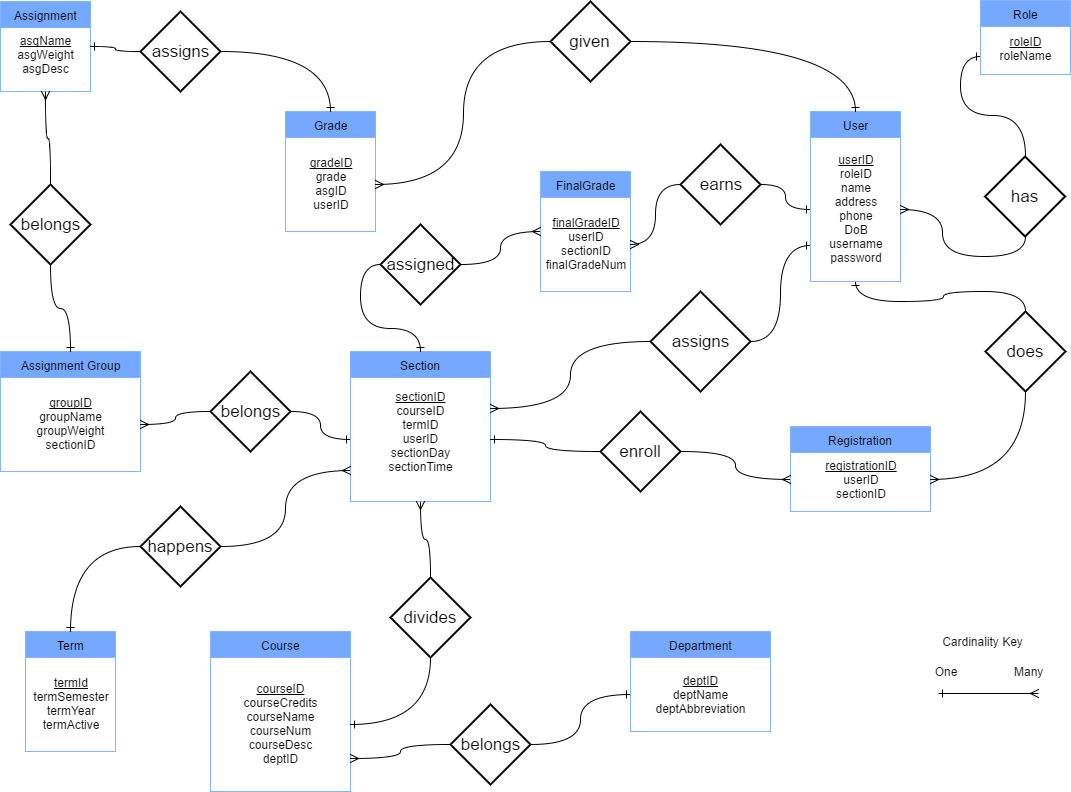

The diagram above was exported from draw.io. Its source (the exported page's mxGraphModel, read from the mxfile embedded in the PNG):
<mxGraphModel dx="786" dy="457" grid="1" gridSize="10" guides="1" tooltips="1" connect="1" arrows="1" fold="1" page="1" pageScale="1" pageWidth="1100" pageHeight="850" math="0" shadow="0">
  <root>
    <mxCell id="0" />
    <mxCell id="1" parent="0" />
    <mxCell id="5cffddb9dc5934eb-10" value="Term" style="swimlane;html=1;fontStyle=0;childLayout=stackLayout;horizontal=1;startSize=26;fillColor=#75A8FF;horizontalStack=0;resizeParent=1;resizeLast=0;collapsible=1;marginBottom=0;swimlaneFillColor=#ffffff;align=center;shadow=0;strokeColor=#82B4FF;" vertex="1" parent="1">
      <mxGeometry x="35" y="640" width="90" height="120" as="geometry" />
    </mxCell>
    <mxCell id="5cffddb9dc5934eb-14" value="&lt;u&gt;termId&lt;/u&gt;&lt;div&gt;termSemester&lt;/div&gt;&lt;div&gt;termYear&lt;/div&gt;&lt;div&gt;termActive&lt;/div&gt;" style="text;html=1;strokeColor=none;fillColor=none;align=center;verticalAlign=middle;whiteSpace=wrap;shadow=0;" vertex="1" parent="5cffddb9dc5934eb-10">
      <mxGeometry y="26" width="90" height="94" as="geometry" />
    </mxCell>
    <mxCell id="4616613e12115317-1" value="Assignment" style="swimlane;html=1;fontStyle=0;childLayout=stackLayout;horizontal=1;startSize=26;fillColor=#75A8FF;horizontalStack=0;resizeParent=1;resizeLast=0;collapsible=1;marginBottom=0;swimlaneFillColor=#ffffff;align=center;shadow=0;strokeColor=#82B4FF;" vertex="1" parent="1">
      <mxGeometry x="10" y="10" width="90" height="90" as="geometry" />
    </mxCell>
    <mxCell id="4616613e12115317-2" value="&lt;u&gt;asgName&lt;/u&gt;&lt;br&gt;&lt;div&gt;asgWeight&lt;/div&gt;&lt;div&gt;asgDesc&lt;/div&gt;" style="text;html=1;strokeColor=none;fillColor=none;align=center;verticalAlign=middle;whiteSpace=wrap;shadow=0;" vertex="1" parent="4616613e12115317-1">
      <mxGeometry y="26" width="90" height="54" as="geometry" />
    </mxCell>
    <mxCell id="3762022357695f4b-1" value="Course" style="swimlane;html=1;fontStyle=0;childLayout=stackLayout;horizontal=1;startSize=26;fillColor=#75A8FF;horizontalStack=0;resizeParent=1;resizeLast=0;collapsible=1;marginBottom=0;swimlaneFillColor=#ffffff;align=center;shadow=0;strokeColor=#82B4FF;" vertex="1" parent="1">
      <mxGeometry x="220" y="640" width="140" height="160" as="geometry" />
    </mxCell>
    <mxCell id="3762022357695f4b-2" value="&lt;div style=&quot;text-align: center&quot;&gt;&lt;span&gt;&lt;u&gt;courseID&lt;/u&gt;&lt;/span&gt;&lt;/div&gt;&lt;div style=&quot;text-align: center&quot;&gt;courseCredits&lt;br&gt;&lt;div&gt;&lt;span&gt;courseName&lt;/span&gt;&lt;/div&gt;&lt;div&gt;&lt;span&gt;courseNum&lt;/span&gt;&lt;/div&gt;&lt;div&gt;&lt;span&gt;courseDesc&lt;/span&gt;&lt;/div&gt;&lt;div&gt;&lt;span&gt;deptID&lt;/span&gt;&lt;/div&gt;&lt;/div&gt;" style="text;html=1;strokeColor=none;fillColor=none;align=center;verticalAlign=middle;whiteSpace=wrap;shadow=0;" vertex="1" parent="3762022357695f4b-1">
      <mxGeometry y="26" width="140" height="134" as="geometry" />
    </mxCell>
    <mxCell id="3762022357695f4b-3" value="Section" style="swimlane;html=1;fontStyle=0;childLayout=stackLayout;horizontal=1;startSize=26;fillColor=#75A8FF;horizontalStack=0;resizeParent=1;resizeLast=0;collapsible=1;marginBottom=0;swimlaneFillColor=#ffffff;align=center;shadow=0;strokeColor=#82B4FF;" vertex="1" parent="1">
      <mxGeometry x="360" y="360" width="140" height="150" as="geometry" />
    </mxCell>
    <mxCell id="3762022357695f4b-4" value="&lt;div style=&quot;text-align: center&quot;&gt;&lt;div&gt;&lt;span&gt;&lt;u&gt;sectionID&lt;/u&gt;&lt;/span&gt;&lt;/div&gt;&lt;div&gt;&lt;span&gt;courseID&lt;/span&gt;&lt;/div&gt;&lt;div&gt;&lt;span&gt;termID&lt;/span&gt;&lt;/div&gt;&lt;div&gt;&lt;span&gt;userID&lt;/span&gt;&lt;/div&gt;&lt;div&gt;sectionDay&lt;/div&gt;&lt;div&gt;&lt;span&gt;sectionTime&lt;/span&gt;&lt;/div&gt;&lt;div&gt;&lt;br&gt;&lt;/div&gt;&lt;/div&gt;" style="text;html=1;strokeColor=none;fillColor=none;align=center;verticalAlign=middle;whiteSpace=wrap;shadow=0;" vertex="1" parent="3762022357695f4b-3">
      <mxGeometry y="26" width="140" height="124" as="geometry" />
    </mxCell>
    <mxCell id="2953607c516e94d5-1" value="Assignment Group" style="swimlane;html=1;fontStyle=0;childLayout=stackLayout;horizontal=1;startSize=26;fillColor=#75A8FF;horizontalStack=0;resizeParent=1;resizeLast=0;collapsible=1;marginBottom=0;swimlaneFillColor=#ffffff;align=center;shadow=0;strokeColor=#82B4FF;" vertex="1" parent="1">
      <mxGeometry x="10" y="360" width="140" height="120" as="geometry" />
    </mxCell>
    <mxCell id="2953607c516e94d5-2" value="&lt;u&gt;groupID&lt;/u&gt;&lt;div&gt;groupName&lt;/div&gt;&lt;div&gt;groupWeight&lt;/div&gt;&lt;div&gt;sectionID&lt;/div&gt;" style="text;html=1;strokeColor=none;fillColor=none;align=center;verticalAlign=middle;whiteSpace=wrap;shadow=0;" vertex="1" parent="2953607c516e94d5-1">
      <mxGeometry y="26" width="140" height="94" as="geometry" />
    </mxCell>
    <mxCell id="2953607c516e94d5-3" value="Grade" style="swimlane;html=1;fontStyle=0;childLayout=stackLayout;horizontal=1;startSize=26;fillColor=#75A8FF;horizontalStack=0;resizeParent=1;resizeLast=0;collapsible=1;marginBottom=0;swimlaneFillColor=#ffffff;align=center;shadow=0;strokeColor=#82B4FF;" vertex="1" parent="1">
      <mxGeometry x="295" y="120" width="90" height="120" as="geometry" />
    </mxCell>
    <mxCell id="2953607c516e94d5-4" value="&lt;u&gt;gradeID&lt;/u&gt;&lt;div&gt;grade&lt;/div&gt;&lt;div&gt;asgID&lt;/div&gt;&lt;div&gt;userID&lt;/div&gt;" style="text;html=1;strokeColor=none;fillColor=none;align=center;verticalAlign=middle;whiteSpace=wrap;shadow=0;" vertex="1" parent="2953607c516e94d5-3">
      <mxGeometry y="26" width="90" height="94" as="geometry" />
    </mxCell>
    <mxCell id="2953607c516e94d5-6" value="FinalGrade" style="swimlane;html=1;fontStyle=0;childLayout=stackLayout;horizontal=1;startSize=26;fillColor=#75A8FF;horizontalStack=0;resizeParent=1;resizeLast=0;collapsible=1;marginBottom=0;swimlaneFillColor=#ffffff;align=center;shadow=0;strokeColor=#82B4FF;" vertex="1" parent="1">
      <mxGeometry x="550" y="180" width="90" height="120" as="geometry" />
    </mxCell>
    <mxCell id="2953607c516e94d5-7" value="&lt;u&gt;finalGradeID&lt;/u&gt;&lt;div&gt;userID&lt;/div&gt;&lt;div&gt;sectionID&lt;/div&gt;&lt;div&gt;finalGradeNum&lt;/div&gt;" style="text;html=1;strokeColor=none;fillColor=none;align=center;verticalAlign=middle;whiteSpace=wrap;shadow=0;" vertex="1" parent="2953607c516e94d5-6">
      <mxGeometry y="26" width="90" height="94" as="geometry" />
    </mxCell>
    <mxCell id="2953607c516e94d5-8" value="User" style="swimlane;html=1;fontStyle=0;childLayout=stackLayout;horizontal=1;startSize=26;fillColor=#75A8FF;horizontalStack=0;resizeParent=1;resizeLast=0;collapsible=1;marginBottom=0;swimlaneFillColor=#ffffff;align=center;shadow=0;strokeColor=#82B4FF;" vertex="1" parent="1">
      <mxGeometry x="820" y="120" width="90" height="170" as="geometry" />
    </mxCell>
    <mxCell id="2953607c516e94d5-9" value="&lt;u&gt;userID&lt;/u&gt;&lt;div&gt;roleID&lt;/div&gt;&lt;div&gt;name&lt;/div&gt;&lt;div&gt;address&lt;/div&gt;&lt;div&gt;phone&lt;/div&gt;&lt;div&gt;DoB&lt;/div&gt;&lt;div&gt;username&lt;/div&gt;&lt;div&gt;password&lt;/div&gt;" style="text;html=1;strokeColor=none;fillColor=none;align=center;verticalAlign=middle;whiteSpace=wrap;shadow=0;" vertex="1" parent="2953607c516e94d5-8">
      <mxGeometry y="26" width="90" height="144" as="geometry" />
    </mxCell>
    <mxCell id="2953607c516e94d5-11" value="Role" style="swimlane;html=1;fontStyle=0;childLayout=stackLayout;horizontal=1;startSize=26;fillColor=#75A8FF;horizontalStack=0;resizeParent=1;resizeLast=0;collapsible=1;marginBottom=0;swimlaneFillColor=#ffffff;align=center;shadow=0;strokeColor=#82B4FF;" vertex="1" parent="1">
      <mxGeometry x="990" y="9" width="90" height="74" as="geometry" />
    </mxCell>
    <mxCell id="2953607c516e94d5-12" value="&lt;u&gt;roleID&lt;/u&gt;&lt;div&gt;roleName&lt;/div&gt;" style="text;html=1;strokeColor=none;fillColor=none;align=center;verticalAlign=middle;whiteSpace=wrap;shadow=0;" vertex="1" parent="2953607c516e94d5-11">
      <mxGeometry y="26" width="90" height="44" as="geometry" />
    </mxCell>
    <mxCell id="2953607c516e94d5-13" value="Registration" style="swimlane;html=1;fontStyle=0;childLayout=stackLayout;horizontal=1;startSize=26;fillColor=#75A8FF;horizontalStack=0;resizeParent=1;resizeLast=0;collapsible=1;marginBottom=0;swimlaneFillColor=#ffffff;align=center;shadow=0;strokeColor=#82B4FF;" vertex="1" parent="1">
      <mxGeometry x="800" y="435" width="140" height="85" as="geometry" />
    </mxCell>
    <mxCell id="2953607c516e94d5-14" value="&lt;div style=&quot;text-align: center&quot;&gt;&lt;div&gt;&lt;u&gt;registrationID&lt;/u&gt;&lt;/div&gt;&lt;div&gt;userID&lt;/div&gt;&lt;div&gt;sectionID&lt;/div&gt;&lt;/div&gt;" style="text;html=1;strokeColor=none;fillColor=none;align=center;verticalAlign=middle;whiteSpace=wrap;shadow=0;" vertex="1" parent="2953607c516e94d5-13">
      <mxGeometry y="26" width="140" height="54" as="geometry" />
    </mxCell>
    <mxCell id="2953607c516e94d5-15" value="Department" style="swimlane;html=1;fontStyle=0;childLayout=stackLayout;horizontal=1;startSize=26;fillColor=#75A8FF;horizontalStack=0;resizeParent=1;resizeLast=0;collapsible=1;marginBottom=0;swimlaneFillColor=#ffffff;align=center;shadow=0;strokeColor=#82B4FF;" vertex="1" parent="1">
      <mxGeometry x="640" y="640" width="140" height="100" as="geometry" />
    </mxCell>
    <mxCell id="2953607c516e94d5-16" value="&lt;div style=&quot;text-align: center&quot;&gt;&lt;u&gt;deptID&lt;/u&gt;&lt;/div&gt;&lt;div style=&quot;text-align: center&quot;&gt;deptName&lt;/div&gt;&lt;div style=&quot;text-align: center&quot;&gt;deptAbbreviation&lt;/div&gt;" style="text;html=1;strokeColor=none;fillColor=none;align=center;verticalAlign=middle;whiteSpace=wrap;shadow=0;" vertex="1" parent="2953607c516e94d5-15">
      <mxGeometry y="26" width="140" height="74" as="geometry" />
    </mxCell>
    <mxCell id="2953607c516e94d5-17" value="assigns" style="shape=rhombus;strokeWidth=2;fontSize=17;perimeter=rhombusPerimeter;whiteSpace=wrap;html=1;align=center;labelBackgroundColor=none;fillColor=none;gradientColor=none;" vertex="1" parent="1">
      <mxGeometry x="150" y="20" width="80" height="80" as="geometry" />
    </mxCell>
    <mxCell id="2953607c516e94d5-18" value="belongs" style="shape=rhombus;strokeWidth=2;fontSize=17;perimeter=rhombusPerimeter;whiteSpace=wrap;html=1;align=center;labelBackgroundColor=none;fillColor=none;gradientColor=none;" vertex="1" parent="1">
      <mxGeometry x="20" y="193" width="80" height="80" as="geometry" />
    </mxCell>
    <mxCell id="2953607c516e94d5-19" value="belongs" style="shape=rhombus;strokeWidth=2;fontSize=17;perimeter=rhombusPerimeter;whiteSpace=wrap;html=1;align=center;labelBackgroundColor=none;fillColor=none;gradientColor=none;" vertex="1" parent="1">
      <mxGeometry x="220" y="380" width="80" height="80" as="geometry" />
    </mxCell>
    <mxCell id="2953607c516e94d5-20" value="given" style="shape=rhombus;strokeWidth=2;fontSize=17;perimeter=rhombusPerimeter;whiteSpace=wrap;html=1;align=center;labelBackgroundColor=none;fillColor=none;gradientColor=none;" vertex="1" parent="1">
      <mxGeometry x="560" y="10" width="80" height="80" as="geometry" />
    </mxCell>
    <mxCell id="2953607c516e94d5-21" value="has" style="shape=rhombus;strokeWidth=2;fontSize=17;perimeter=rhombusPerimeter;whiteSpace=wrap;html=1;align=center;labelBackgroundColor=none;fillColor=none;gradientColor=none;" vertex="1" parent="1">
      <mxGeometry x="994.5999755859375" y="165" width="80" height="80" as="geometry" />
    </mxCell>
    <mxCell id="2953607c516e94d5-22" value="earns" style="shape=rhombus;strokeWidth=2;fontSize=17;perimeter=rhombusPerimeter;whiteSpace=wrap;html=1;align=center;labelBackgroundColor=none;fillColor=none;gradientColor=none;" vertex="1" parent="1">
      <mxGeometry x="690" y="153" width="80" height="80" as="geometry" />
    </mxCell>
    <mxCell id="2953607c516e94d5-23" value="enroll" style="shape=rhombus;strokeWidth=2;fontSize=17;perimeter=rhombusPerimeter;whiteSpace=wrap;html=1;align=center;labelBackgroundColor=none;fillColor=none;gradientColor=none;" vertex="1" parent="1">
      <mxGeometry x="610" y="420" width="80" height="80" as="geometry" />
    </mxCell>
    <mxCell id="2953607c516e94d5-24" value="assigned" style="shape=rhombus;strokeWidth=2;fontSize=17;perimeter=rhombusPerimeter;whiteSpace=wrap;html=1;align=center;labelBackgroundColor=none;fillColor=none;gradientColor=none;" vertex="1" parent="1">
      <mxGeometry x="390" y="233" width="80" height="80" as="geometry" />
    </mxCell>
    <mxCell id="2953607c516e94d5-25" value="divides" style="shape=rhombus;strokeWidth=2;fontSize=17;perimeter=rhombusPerimeter;whiteSpace=wrap;html=1;align=center;labelBackgroundColor=none;fillColor=none;gradientColor=none;" vertex="1" parent="1">
      <mxGeometry x="400" y="586" width="80" height="80" as="geometry" />
    </mxCell>
    <mxCell id="2953607c516e94d5-26" value="belongs" style="shape=rhombus;strokeWidth=2;fontSize=17;perimeter=rhombusPerimeter;whiteSpace=wrap;html=1;align=center;labelBackgroundColor=none;fillColor=none;gradientColor=none;" vertex="1" parent="1">
      <mxGeometry x="460" y="713" width="80" height="80" as="geometry" />
    </mxCell>
    <mxCell id="2953607c516e94d5-27" value="does" style="shape=rhombus;strokeWidth=2;fontSize=17;perimeter=rhombusPerimeter;whiteSpace=wrap;html=1;align=center;labelBackgroundColor=none;fillColor=none;gradientColor=none;" vertex="1" parent="1">
      <mxGeometry x="995" y="320" width="80" height="80" as="geometry" />
    </mxCell>
    <mxCell id="2953607c516e94d5-28" value="happens" style="shape=rhombus;strokeWidth=2;fontSize=17;perimeter=rhombusPerimeter;whiteSpace=wrap;html=1;align=center;labelBackgroundColor=none;fillColor=none;gradientColor=none;" vertex="1" parent="1">
      <mxGeometry x="150" y="515" width="80" height="80" as="geometry" />
    </mxCell>
    <mxCell id="2953607c516e94d5-30" style="edgeStyle=orthogonalEdgeStyle;curved=1;rounded=0;html=1;exitX=0.5;exitY=1;entryX=0.5;entryY=0;startArrow=ERmany;startFill=0;endArrow=none;endFill=0;jettySize=auto;orthogonalLoop=1;" edge="1" parent="1" source="4616613e12115317-1" target="2953607c516e94d5-18">
      <mxGeometry relative="1" as="geometry" />
    </mxCell>
    <mxCell id="2953607c516e94d5-31" style="edgeStyle=orthogonalEdgeStyle;curved=1;rounded=0;html=1;entryX=0.5;entryY=0;startArrow=none;startFill=0;endArrow=ERone;endFill=0;jettySize=auto;orthogonalLoop=1;" edge="1" parent="1" source="2953607c516e94d5-18" target="2953607c516e94d5-1">
      <mxGeometry relative="1" as="geometry" />
    </mxCell>
    <mxCell id="2953607c516e94d5-32" style="edgeStyle=orthogonalEdgeStyle;curved=1;rounded=0;html=1;entryX=0;entryY=0.5;startArrow=ERone;startFill=0;endArrow=none;endFill=0;jettySize=auto;orthogonalLoop=1;" edge="1" parent="1" source="4616613e12115317-1" target="2953607c516e94d5-17">
      <mxGeometry relative="1" as="geometry" />
    </mxCell>
    <mxCell id="2953607c516e94d5-33" style="edgeStyle=orthogonalEdgeStyle;curved=1;rounded=0;html=1;exitX=1;exitY=0.5;entryX=0.5;entryY=0;startArrow=none;startFill=0;endArrow=ERone;endFill=0;jettySize=auto;orthogonalLoop=1;" edge="1" parent="1" source="2953607c516e94d5-17" target="2953607c516e94d5-3">
      <mxGeometry relative="1" as="geometry" />
    </mxCell>
    <mxCell id="2953607c516e94d5-34" style="edgeStyle=orthogonalEdgeStyle;curved=1;rounded=0;html=1;entryX=0;entryY=0.5;startArrow=ERmany;startFill=0;endArrow=none;endFill=0;jettySize=auto;orthogonalLoop=1;" edge="1" parent="1" source="2953607c516e94d5-4" target="2953607c516e94d5-20">
      <mxGeometry relative="1" as="geometry" />
    </mxCell>
    <mxCell id="2953607c516e94d5-35" style="edgeStyle=orthogonalEdgeStyle;curved=1;rounded=0;html=1;exitX=1;exitY=0.5;entryX=0.5;entryY=0;startArrow=none;startFill=0;endArrow=ERone;endFill=0;jettySize=auto;orthogonalLoop=1;" edge="1" parent="1" source="2953607c516e94d5-20" target="2953607c516e94d5-8">
      <mxGeometry relative="1" as="geometry" />
    </mxCell>
    <mxCell id="2953607c516e94d5-37" style="edgeStyle=orthogonalEdgeStyle;curved=1;rounded=0;html=1;exitX=0.5;exitY=1;entryX=1;entryY=0.5;startArrow=none;startFill=0;endArrow=ERmany;endFill=0;jettySize=auto;orthogonalLoop=1;" edge="1" parent="1" source="2953607c516e94d5-21" target="2953607c516e94d5-9">
      <mxGeometry relative="1" as="geometry" />
    </mxCell>
    <mxCell id="2953607c516e94d5-38" style="edgeStyle=orthogonalEdgeStyle;curved=1;rounded=0;html=1;exitX=0.5;exitY=1;entryX=0.5;entryY=0;startArrow=ERone;startFill=0;endArrow=none;endFill=0;jettySize=auto;orthogonalLoop=1;" edge="1" parent="1" source="2953607c516e94d5-9" target="2953607c516e94d5-27">
      <mxGeometry relative="1" as="geometry" />
    </mxCell>
    <mxCell id="2953607c516e94d5-39" style="edgeStyle=orthogonalEdgeStyle;curved=1;rounded=0;html=1;exitX=0.5;exitY=1;entryX=1;entryY=0.5;startArrow=none;startFill=0;endArrow=ERmany;endFill=0;jettySize=auto;orthogonalLoop=1;" edge="1" parent="1" source="2953607c516e94d5-27" target="2953607c516e94d5-14">
      <mxGeometry relative="1" as="geometry" />
    </mxCell>
    <mxCell id="2953607c516e94d5-40" style="edgeStyle=orthogonalEdgeStyle;curved=1;rounded=0;html=1;entryX=1;entryY=0.5;startArrow=ERmany;startFill=0;endArrow=none;endFill=0;jettySize=auto;orthogonalLoop=1;" edge="1" parent="1" source="2953607c516e94d5-14" target="2953607c516e94d5-23">
      <mxGeometry relative="1" as="geometry" />
    </mxCell>
    <mxCell id="2953607c516e94d5-41" style="edgeStyle=orthogonalEdgeStyle;curved=1;rounded=0;html=1;exitX=0;exitY=0.5;entryX=1;entryY=0.5;startArrow=none;startFill=0;endArrow=ERone;endFill=0;jettySize=auto;orthogonalLoop=1;" edge="1" parent="1" source="2953607c516e94d5-23" target="3762022357695f4b-4">
      <mxGeometry relative="1" as="geometry" />
    </mxCell>
    <mxCell id="2953607c516e94d5-42" style="edgeStyle=orthogonalEdgeStyle;curved=1;rounded=0;html=1;exitX=1;exitY=0.5;entryX=0;entryY=0.5;startArrow=ERmany;startFill=0;endArrow=none;endFill=0;jettySize=auto;orthogonalLoop=1;" edge="1" parent="1" source="2953607c516e94d5-2" target="2953607c516e94d5-19">
      <mxGeometry relative="1" as="geometry" />
    </mxCell>
    <mxCell id="2953607c516e94d5-43" style="edgeStyle=orthogonalEdgeStyle;curved=1;rounded=0;html=1;exitX=1;exitY=0.5;entryX=0;entryY=0.5;startArrow=none;startFill=0;endArrow=ERone;endFill=0;jettySize=auto;orthogonalLoop=1;" edge="1" parent="1" source="2953607c516e94d5-19" target="3762022357695f4b-4">
      <mxGeometry relative="1" as="geometry" />
    </mxCell>
    <mxCell id="2953607c516e94d5-44" style="edgeStyle=orthogonalEdgeStyle;curved=1;rounded=0;html=1;exitX=0.5;exitY=0;entryX=0;entryY=0.5;startArrow=ERone;startFill=0;endArrow=none;endFill=0;jettySize=auto;orthogonalLoop=1;" edge="1" parent="1" source="5cffddb9dc5934eb-10" target="2953607c516e94d5-28">
      <mxGeometry relative="1" as="geometry" />
    </mxCell>
    <mxCell id="2953607c516e94d5-45" style="edgeStyle=orthogonalEdgeStyle;curved=1;rounded=0;html=1;exitX=1;exitY=0.5;entryX=0;entryY=0.75;startArrow=none;startFill=0;endArrow=ERmany;endFill=0;jettySize=auto;orthogonalLoop=1;" edge="1" parent="1" source="2953607c516e94d5-28" target="3762022357695f4b-4">
      <mxGeometry relative="1" as="geometry" />
    </mxCell>
    <mxCell id="2953607c516e94d5-46" style="edgeStyle=orthogonalEdgeStyle;curved=1;rounded=0;html=1;entryX=0.5;entryY=1;startArrow=ERone;startFill=0;endArrow=none;endFill=0;jettySize=auto;orthogonalLoop=1;" edge="1" parent="1" source="3762022357695f4b-2" target="2953607c516e94d5-25">
      <mxGeometry relative="1" as="geometry" />
    </mxCell>
    <mxCell id="2953607c516e94d5-47" style="edgeStyle=orthogonalEdgeStyle;curved=1;rounded=0;html=1;exitX=0.5;exitY=0;entryX=0.5;entryY=1;startArrow=none;startFill=0;endArrow=ERmany;endFill=0;jettySize=auto;orthogonalLoop=1;" edge="1" parent="1" source="2953607c516e94d5-25" target="3762022357695f4b-4">
      <mxGeometry relative="1" as="geometry" />
    </mxCell>
    <mxCell id="2953607c516e94d5-48" style="edgeStyle=orthogonalEdgeStyle;curved=1;rounded=0;html=1;exitX=1;exitY=0.75;entryX=0;entryY=0.5;startArrow=ERmany;startFill=0;endArrow=none;endFill=0;jettySize=auto;orthogonalLoop=1;" edge="1" parent="1" source="3762022357695f4b-2" target="2953607c516e94d5-26">
      <mxGeometry relative="1" as="geometry" />
    </mxCell>
    <mxCell id="2953607c516e94d5-49" style="edgeStyle=orthogonalEdgeStyle;curved=1;rounded=0;html=1;exitX=1;exitY=0.5;entryX=0;entryY=0.5;startArrow=none;startFill=0;endArrow=ERone;endFill=0;jettySize=auto;orthogonalLoop=1;" edge="1" parent="1" source="2953607c516e94d5-26" target="2953607c516e94d5-16">
      <mxGeometry relative="1" as="geometry" />
    </mxCell>
    <mxCell id="2953607c516e94d5-50" style="edgeStyle=orthogonalEdgeStyle;curved=1;rounded=0;html=1;entryX=1;entryY=0.5;startArrow=ERmany;startFill=0;endArrow=none;endFill=0;jettySize=auto;orthogonalLoop=1;" edge="1" parent="1" source="2953607c516e94d5-6" target="2953607c516e94d5-24">
      <mxGeometry relative="1" as="geometry" />
    </mxCell>
    <mxCell id="2953607c516e94d5-51" style="edgeStyle=orthogonalEdgeStyle;curved=1;rounded=0;html=1;exitX=0;exitY=0.5;entryX=0.5;entryY=0;startArrow=none;startFill=0;endArrow=ERone;endFill=0;jettySize=auto;orthogonalLoop=1;" edge="1" parent="1" source="2953607c516e94d5-24" target="3762022357695f4b-3">
      <mxGeometry relative="1" as="geometry" />
    </mxCell>
    <mxCell id="2953607c516e94d5-52" style="edgeStyle=orthogonalEdgeStyle;curved=1;rounded=0;html=1;entryX=0;entryY=0.5;startArrow=ERmany;startFill=0;endArrow=none;endFill=0;jettySize=auto;orthogonalLoop=1;" edge="1" parent="1" source="2953607c516e94d5-7" target="2953607c516e94d5-22">
      <mxGeometry relative="1" as="geometry" />
    </mxCell>
    <mxCell id="2953607c516e94d5-53" style="edgeStyle=orthogonalEdgeStyle;curved=1;rounded=0;html=1;exitX=1;exitY=0.5;entryX=0;entryY=0.5;startArrow=none;startFill=0;endArrow=ERone;endFill=0;jettySize=auto;orthogonalLoop=1;" edge="1" parent="1" source="2953607c516e94d5-22" target="2953607c516e94d5-9">
      <mxGeometry relative="1" as="geometry" />
    </mxCell>
    <mxCell id="2953607c516e94d5-55" style="edgeStyle=orthogonalEdgeStyle;curved=1;rounded=0;html=1;exitX=0.5;exitY=0;entryX=0;entryY=0.75;startArrow=none;startFill=0;endArrow=ERone;endFill=0;jettySize=auto;orthogonalLoop=1;" edge="1" parent="1" source="2953607c516e94d5-21" target="2953607c516e94d5-11">
      <mxGeometry relative="1" as="geometry" />
    </mxCell>
    <mxCell id="2953607c516e94d5-56" value="Cardinality Key" style="text;html=1;strokeColor=none;fillColor=none;align=center;verticalAlign=middle;whiteSpace=wrap;labelBackgroundColor=none;" vertex="1" parent="1">
      <mxGeometry x="940" y="640" width="105" height="20" as="geometry" />
    </mxCell>
    <mxCell id="2953607c516e94d5-57" value="" style="endArrow=ERmany;html=1;startArrow=ERone;startFill=0;endFill=0;" edge="1" parent="1">
      <mxGeometry width="50" height="50" relative="1" as="geometry">
        <mxPoint x="948" y="702" as="sourcePoint" />
        <mxPoint x="1048" y="702" as="targetPoint" />
      </mxGeometry>
    </mxCell>
    <mxCell id="2953607c516e94d5-59" value="One &amp;nbsp; &amp;nbsp; &amp;nbsp; &amp;nbsp; &amp;nbsp; &amp;nbsp; &amp;nbsp; &amp;nbsp; Many" style="text;html=1;strokeColor=none;fillColor=none;align=center;verticalAlign=middle;whiteSpace=wrap;labelBackgroundColor=none;" vertex="1" parent="1">
      <mxGeometry x="940" y="670" width="115" height="20" as="geometry" />
    </mxCell>
    <mxCell id="985596f21ff9702-3" style="edgeStyle=orthogonalEdgeStyle;curved=1;rounded=0;html=1;exitX=0;exitY=0.5;entryX=1;entryY=0.25;startArrow=none;startFill=0;endArrow=ERmany;endFill=0;jettySize=auto;orthogonalLoop=1;" edge="1" parent="1" source="985596f21ff9702-1" target="3762022357695f4b-4">
      <mxGeometry relative="1" as="geometry" />
    </mxCell>
    <mxCell id="985596f21ff9702-1" value="assigns" style="shape=rhombus;strokeWidth=2;fontSize=17;perimeter=rhombusPerimeter;whiteSpace=wrap;html=1;align=center;labelBackgroundColor=none;fillColor=none;gradientColor=none;" vertex="1" parent="1">
      <mxGeometry x="660" y="300" width="100" height="100" as="geometry" />
    </mxCell>
    <mxCell id="985596f21ff9702-2" style="edgeStyle=orthogonalEdgeStyle;curved=1;rounded=0;html=1;exitX=0;exitY=0.75;entryX=1;entryY=0.5;startArrow=ERone;startFill=0;endArrow=none;endFill=0;jettySize=auto;orthogonalLoop=1;" edge="1" parent="1" source="2953607c516e94d5-9" target="985596f21ff9702-1">
      <mxGeometry relative="1" as="geometry" />
    </mxCell>
  </root>
</mxGraphModel>